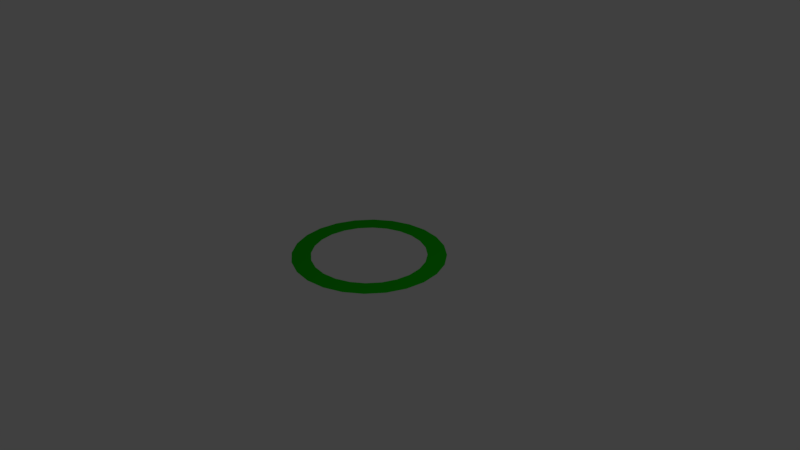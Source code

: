 # Source: unit_selection_ring.blend  (saved by Blender 2.78.0; exported with 4.5.12 LTS)
import bpy
from mathutils import Matrix  # noqa: F401  (used for matrix-valued properties, if any)

bpy.ops.wm.read_factory_settings(use_empty=True)
scene = bpy.context.scene
scene.name = 'Scene'

# ---- collections
col_collection_1 = bpy.data.collections.new('Collection 1'); scene.collection.children.link(col_collection_1)

# ---- materials (node trees are filled in below, after node groups)
mat_green_selection = bpy.data.materials.new('Green_Selection')
mat_green_selection.alpha_threshold = 0.0
mat_green_selection.use_transparent_shadow = False
mat_green_selection.diffuse_color = (0.006059, 0.4292, 0.0, 1.0)
mat_green_selection.roughness = 0.5
mat_green_selection.specular_intensity = 0.0

# ---- material node trees

# ---- world
world_world = bpy.data.worlds.new('World'); scene.world = world_world
world_world.color = (0.05088, 0.05088, 0.05088)
world_world.use_sun_shadow = False
world_world.sun_shadow_jitter_overblur = 0.0
world_world.cycles.sampling_method = 'MANUAL'

# ---- cameras
cam_camera = bpy.data.cameras.new('Camera')
cam_camera.clip_end = 100.0
cam_camera.lens = 35.0
cam_camera.sensor_width = 32.0
cam_camera.sensor_height = 18.0
cam_camera.ortho_scale = 7.314
cam_camera.dof.focus_distance = 0.0
cam_camera.dof.aperture_fstop = 128.0

# ---- lights
light_lamp = bpy.data.lights.new('Lamp', 'POINT')
light_lamp.transmission_factor = 0.0
light_lamp.cutoff_distance = 30.0
light_lamp.energy = 100.0
light_lamp.shadow_buffer_clip_start = 1.001
light_lamp.shadow_soft_size = 0.1
light_lamp.shadow_maximum_resolution = 0.006
light_lamp.use_absolute_resolution = True

# ---- meshes
me_circle_001 = bpy.data.meshes.new('Circle.001')
me_circle_001.from_pydata([(0.0, 1.389, 1.192e-07), (-0.3594, 1.341, 1.192e-07), (-0.6944, 1.203, 1.192e-07), (-0.982, 0.982, 1.192e-07), (-1.203, 0.6944, 1.192e-07), (-1.341, 0.3594, 1.192e-07), (-1.389, 1.048e-07, 1.192e-07), (-1.341, -0.3594, 1.192e-07), (-1.203, -0.6944, 1.192e-07), (-0.982, -0.982, 1.192e-07), (-0.6944, -1.203, 1.192e-07), (-0.3594, -1.341, 1.192e-07), (-5.408e-07, -1.389, 1.192e-07), (0.3594, -1.341, 1.192e-07), (0.6944, -1.203, 1.192e-07), (0.982, -0.982, 1.192e-07), (1.203, -0.6944, 1.192e-07), (1.341, -0.3594, 1.192e-07), (1.389, -6.457e-07, 1.192e-07), (1.341, 0.3594, 1.192e-07), (1.203, 0.6944, 1.192e-07), (0.982, 0.982, 1.192e-07), (0.6944, 1.203, 1.192e-07), (0.3594, 1.341, 1.192e-07), (0.2696, 1.006, 1.192e-07), (0.5209, 0.9021, 1.192e-07), (0.7366, 0.7366, 1.192e-07), (0.9022, 0.5209, 1.192e-07), (1.006, 0.2696, 1.192e-07), (1.042, -5.235e-07, 1.192e-07), (1.006, -0.2696, 1.192e-07), (0.9022, -0.5209, 1.192e-07), (0.7366, -0.7366, 1.192e-07), (0.5209, -0.9022, 1.192e-07), (0.2696, -1.006, 1.192e-07), (-4.135e-07, -1.042, 1.192e-07), (-0.2696, -1.006, 1.192e-07), (-0.5209, -0.9022, 1.192e-07), (-0.7366, -0.7366, 1.192e-07), (-0.9022, -0.5209, 1.192e-07), (-1.006, -0.2696, 1.192e-07), (-1.042, 3.942e-08, 1.192e-07), (-1.006, 0.2696, 1.192e-07), (-0.9022, 0.5209, 1.192e-07), (-0.7366, 0.7366, 1.192e-07), (-0.5209, 0.9022, 1.192e-07), (-0.2696, 1.006, 1.192e-07), (-7.821e-09, 1.042, 1.192e-07)], [], [(16, 31, 32, 15), (9, 38, 39, 8), (0, 47, 24, 23), (2, 45, 46, 1), (17, 30, 31, 16), (10, 37, 38, 9), (3, 44, 45, 2), (18, 29, 30, 17), (11, 36, 37, 10), (4, 43, 44, 3), (19, 28, 29, 18), (12, 35, 36, 11), (5, 42, 43, 4), (20, 27, 28, 19), (13, 34, 35, 12), (6, 41, 42, 5), (21, 26, 27, 20), (14, 33, 34, 13), (7, 40, 41, 6), (22, 25, 26, 21), (15, 32, 33, 14), (8, 39, 40, 7), (23, 24, 25, 22), (1, 46, 47, 0)])
_uv = me_circle_001.uv_layers.new(name='UVMap')
_uv.uv.foreach_set('vector', [0.3587, 0.9934, 0.3291, -0.003628, 0.2746, -0.0005029, 0.2991, 0.9934, 0.03202, 0.9965, 0.04021, 0.002622, 0.002428, 0.004185, 0.00248, 0.9996, 0.6665, 0.996, 0.6601, -0.0008498, 0.62, -0.0008498, 0.6213, 0.996, 0.7482, 0.996, 0.74, 0.001631, 0.6971, 0.001631, 0.7042, 0.9972, 0.4045, 0.9934, 0.3724, -0.0005029, 0.3291, -0.003628, 0.3587, 0.9934, 0.07259, 0.9996, 0.07768, 0.001733, 0.04021, 0.002622, 0.03202, 0.9965, 0.7773, 0.9984, 0.7818, 0.002871, 0.74, 0.001631, 0.7482, 0.996, 0.4511, 0.9934, 0.4148, -0.002065, 0.3724, -0.0005029, 0.4045, 0.9934, 0.1224, 0.9981, 0.1138, 0.0001707, 0.07768, 0.001733, 0.07259, 0.9996, 0.8138, 0.996, 0.8212, 0.002871, 0.7818, 0.002871, 0.7773, 0.9984, 0.4917, 0.9934, 0.4616, -0.002065, 0.4148, -0.002065, 0.4511, 0.9934, 0.1665, 0.9981, 0.1493, -0.0005029, 0.1138, 0.0001707, 0.1224, 0.9981, 0.8639, 0.996, 0.8613, 0.001631, 0.8212, 0.002871, 0.8138, 0.996, 0.5322, 0.9937, 0.5025, 0.00106, 0.4616, -0.002065, 0.4917, 0.9934, 0.2074, 0.9965, 0.1867, 0.00106, 0.1493, -0.0005029, 0.1665, 0.9981, 0.9047, 0.9997, 0.898, 0.002871, 0.8613, 0.001631, 0.8639, 0.996, 0.5649, 0.996, 0.5349, -0.0008498, 0.5033, -0.00209, 0.5333, 0.9962, 0.2494, 0.9965, 0.2306, 0.00106, 0.1867, 0.00106, 0.2074, 0.9965, 0.9463, 0.9997, 0.9402, -0.0008498, 0.898, 0.002871, 0.9047, 0.9997, 0.5867, 0.996, 0.5772, 0.0003904, 0.5349, -0.0008498, 0.5649, 0.996, 0.2991, 0.9934, 0.2746, -0.0005029, 0.2306, 0.00106, 0.2494, 0.9965, 0.9934, 0.996, 1.0, 0.0003904, 0.9402, -0.0008498, 0.9463, 0.9997, 0.6213, 0.996, 0.62, -0.0008498, 0.5772, 0.0003904, 0.5867, 0.996, 0.7042, 0.9972, 0.6971, 0.001631, 0.6601, -0.0008498, 0.6665, 0.996])
me_circle_001.materials.append(mat_green_selection)
me_circle_001.use_remesh_preserve_volume = False
me_circle_001.use_remesh_preserve_attributes = False
me_circle_001.use_mirror_vertex_groups = False
me_circle_001.update()

# ---- objects
ob_lamp = bpy.data.objects.new('Lamp', light_lamp)
ob_camera = bpy.data.objects.new('Camera', cam_camera)
ob_circle_001 = bpy.data.objects.new('Circle.001', me_circle_001)

# ---- transforms, parenting, visibility, modifiers, constraints
ob_lamp.location = (4.076, 1.005, 5.904)
ob_lamp.rotation_euler = (0.6503, 0.05522, 1.866)
ob_lamp.lock_rotations_4d = False
ob_lamp.empty_display_type = 'ARROWS'
ob_lamp.color = (0.0, 0.0, 0.0, 0.0)
ob_lamp.lineart.crease_threshold = 0.0
ob_camera.location = (7.481, -6.508, 5.344)
ob_camera.rotation_euler = (1.109, 0.0, 0.8149)
ob_camera.lock_rotations_4d = False
ob_camera.empty_display_type = 'ARROWS'
ob_camera.color = (0.0, 0.0, 0.0, 0.0)
ob_camera.display_type = 'WIRE'
ob_camera.lineart.crease_threshold = 0.0
ob_circle_001.location = (0.0, 0.0, 0.0)
ob_circle_001.scale = (0.7201, 0.7201, 0.7201)
ob_circle_001.lineart.crease_threshold = 0.0

# ---- collection membership
col_collection_1.objects.link(ob_lamp)
col_collection_1.objects.link(ob_camera)
col_collection_1.objects.link(ob_circle_001)

# ---- scene / render settings (as saved in the file)
scene.camera = ob_camera
scene.frame_start = 1; scene.frame_end = 250; scene.frame_set(1)
scene.render.engine = 'BLENDER_EEVEE_NEXT'
scene.render.resolution_percentage = 50
scene.render.dither_intensity = 0.0
scene.cycles.use_denoising = False
scene.cycles.samples = 128
scene.cycles.sampling_pattern = 'TABULATED_SOBOL'
scene.cycles.light_sampling_threshold = 0.0
scene.cycles.use_adaptive_sampling = False
scene.cycles.use_light_tree = False
scene.cycles.blur_glossy = 0.0
scene.cycles.sample_clamp_indirect = 0.0
scene.view_settings.view_transform = 'Standard'
bpy.context.view_layer.update()
